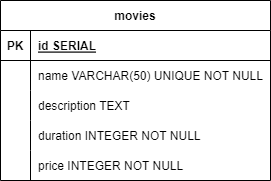

The diagram above was exported from draw.io. Its source (the exported page's mxGraphModel, read from the mxfile embedded in the PNG):
<mxGraphModel dx="876" dy="690" grid="1" gridSize="10" guides="1" tooltips="1" connect="1" arrows="1" fold="1" page="1" pageScale="1" pageWidth="850" pageHeight="1100" math="0" shadow="0" extFonts="Permanent Marker^https://fonts.googleapis.com/css?family=Permanent+Marker">
  <root>
    <mxCell id="0" />
    <mxCell id="1" parent="0" />
    <mxCell id="fXNFH1Rpwc1T1Y3s3bbr-1" value="movies" style="shape=table;startSize=30;container=1;collapsible=1;childLayout=tableLayout;fixedRows=1;rowLines=0;fontStyle=1;align=center;resizeLast=1;" parent="1" vertex="1">
      <mxGeometry x="320" y="140" width="270" height="180" as="geometry" />
    </mxCell>
    <mxCell id="fXNFH1Rpwc1T1Y3s3bbr-2" value="" style="shape=tableRow;horizontal=0;startSize=0;swimlaneHead=0;swimlaneBody=0;fillColor=none;collapsible=0;dropTarget=0;points=[[0,0.5],[1,0.5]];portConstraint=eastwest;top=0;left=0;right=0;bottom=1;" parent="fXNFH1Rpwc1T1Y3s3bbr-1" vertex="1">
      <mxGeometry y="30" width="270" height="30" as="geometry" />
    </mxCell>
    <mxCell id="fXNFH1Rpwc1T1Y3s3bbr-3" value="PK" style="shape=partialRectangle;connectable=0;fillColor=none;top=0;left=0;bottom=0;right=0;fontStyle=1;overflow=hidden;" parent="fXNFH1Rpwc1T1Y3s3bbr-2" vertex="1">
      <mxGeometry width="30" height="30" as="geometry">
        <mxRectangle width="30" height="30" as="alternateBounds" />
      </mxGeometry>
    </mxCell>
    <mxCell id="fXNFH1Rpwc1T1Y3s3bbr-4" value="id SERIAL" style="shape=partialRectangle;connectable=0;fillColor=none;top=0;left=0;bottom=0;right=0;align=left;spacingLeft=6;fontStyle=5;overflow=hidden;" parent="fXNFH1Rpwc1T1Y3s3bbr-2" vertex="1">
      <mxGeometry x="30" width="240" height="30" as="geometry">
        <mxRectangle width="240" height="30" as="alternateBounds" />
      </mxGeometry>
    </mxCell>
    <mxCell id="fXNFH1Rpwc1T1Y3s3bbr-5" value="" style="shape=tableRow;horizontal=0;startSize=0;swimlaneHead=0;swimlaneBody=0;fillColor=none;collapsible=0;dropTarget=0;points=[[0,0.5],[1,0.5]];portConstraint=eastwest;top=0;left=0;right=0;bottom=0;" parent="fXNFH1Rpwc1T1Y3s3bbr-1" vertex="1">
      <mxGeometry y="60" width="270" height="30" as="geometry" />
    </mxCell>
    <mxCell id="fXNFH1Rpwc1T1Y3s3bbr-6" value="" style="shape=partialRectangle;connectable=0;fillColor=none;top=0;left=0;bottom=0;right=0;editable=1;overflow=hidden;" parent="fXNFH1Rpwc1T1Y3s3bbr-5" vertex="1">
      <mxGeometry width="30" height="30" as="geometry">
        <mxRectangle width="30" height="30" as="alternateBounds" />
      </mxGeometry>
    </mxCell>
    <mxCell id="fXNFH1Rpwc1T1Y3s3bbr-7" value="name VARCHAR(50) UNIQUE NOT NULL" style="shape=partialRectangle;connectable=0;fillColor=none;top=0;left=0;bottom=0;right=0;align=left;spacingLeft=6;overflow=hidden;" parent="fXNFH1Rpwc1T1Y3s3bbr-5" vertex="1">
      <mxGeometry x="30" width="240" height="30" as="geometry">
        <mxRectangle width="240" height="30" as="alternateBounds" />
      </mxGeometry>
    </mxCell>
    <mxCell id="fXNFH1Rpwc1T1Y3s3bbr-8" value="" style="shape=tableRow;horizontal=0;startSize=0;swimlaneHead=0;swimlaneBody=0;fillColor=none;collapsible=0;dropTarget=0;points=[[0,0.5],[1,0.5]];portConstraint=eastwest;top=0;left=0;right=0;bottom=0;" parent="fXNFH1Rpwc1T1Y3s3bbr-1" vertex="1">
      <mxGeometry y="90" width="270" height="30" as="geometry" />
    </mxCell>
    <mxCell id="fXNFH1Rpwc1T1Y3s3bbr-9" value="" style="shape=partialRectangle;connectable=0;fillColor=none;top=0;left=0;bottom=0;right=0;editable=1;overflow=hidden;" parent="fXNFH1Rpwc1T1Y3s3bbr-8" vertex="1">
      <mxGeometry width="30" height="30" as="geometry">
        <mxRectangle width="30" height="30" as="alternateBounds" />
      </mxGeometry>
    </mxCell>
    <mxCell id="fXNFH1Rpwc1T1Y3s3bbr-10" value="description TEXT" style="shape=partialRectangle;connectable=0;fillColor=none;top=0;left=0;bottom=0;right=0;align=left;spacingLeft=6;overflow=hidden;" parent="fXNFH1Rpwc1T1Y3s3bbr-8" vertex="1">
      <mxGeometry x="30" width="240" height="30" as="geometry">
        <mxRectangle width="240" height="30" as="alternateBounds" />
      </mxGeometry>
    </mxCell>
    <mxCell id="fXNFH1Rpwc1T1Y3s3bbr-11" value="" style="shape=tableRow;horizontal=0;startSize=0;swimlaneHead=0;swimlaneBody=0;fillColor=none;collapsible=0;dropTarget=0;points=[[0,0.5],[1,0.5]];portConstraint=eastwest;top=0;left=0;right=0;bottom=0;" parent="fXNFH1Rpwc1T1Y3s3bbr-1" vertex="1">
      <mxGeometry y="120" width="270" height="30" as="geometry" />
    </mxCell>
    <mxCell id="fXNFH1Rpwc1T1Y3s3bbr-12" value="" style="shape=partialRectangle;connectable=0;fillColor=none;top=0;left=0;bottom=0;right=0;editable=1;overflow=hidden;" parent="fXNFH1Rpwc1T1Y3s3bbr-11" vertex="1">
      <mxGeometry width="30" height="30" as="geometry">
        <mxRectangle width="30" height="30" as="alternateBounds" />
      </mxGeometry>
    </mxCell>
    <mxCell id="fXNFH1Rpwc1T1Y3s3bbr-13" value="duration INTEGER NOT NULL" style="shape=partialRectangle;connectable=0;fillColor=none;top=0;left=0;bottom=0;right=0;align=left;spacingLeft=6;overflow=hidden;" parent="fXNFH1Rpwc1T1Y3s3bbr-11" vertex="1">
      <mxGeometry x="30" width="240" height="30" as="geometry">
        <mxRectangle width="240" height="30" as="alternateBounds" />
      </mxGeometry>
    </mxCell>
    <mxCell id="fXNFH1Rpwc1T1Y3s3bbr-17" value="" style="shape=tableRow;horizontal=0;startSize=0;swimlaneHead=0;swimlaneBody=0;fillColor=none;collapsible=0;dropTarget=0;points=[[0,0.5],[1,0.5]];portConstraint=eastwest;top=0;left=0;right=0;bottom=0;" parent="fXNFH1Rpwc1T1Y3s3bbr-1" vertex="1">
      <mxGeometry y="150" width="270" height="30" as="geometry" />
    </mxCell>
    <mxCell id="fXNFH1Rpwc1T1Y3s3bbr-18" value="" style="shape=partialRectangle;connectable=0;fillColor=none;top=0;left=0;bottom=0;right=0;editable=1;overflow=hidden;" parent="fXNFH1Rpwc1T1Y3s3bbr-17" vertex="1">
      <mxGeometry width="30" height="30" as="geometry">
        <mxRectangle width="30" height="30" as="alternateBounds" />
      </mxGeometry>
    </mxCell>
    <mxCell id="fXNFH1Rpwc1T1Y3s3bbr-19" value="price INTEGER NOT NULL" style="shape=partialRectangle;connectable=0;fillColor=none;top=0;left=0;bottom=0;right=0;align=left;spacingLeft=6;overflow=hidden;" parent="fXNFH1Rpwc1T1Y3s3bbr-17" vertex="1">
      <mxGeometry x="30" width="240" height="30" as="geometry">
        <mxRectangle width="240" height="30" as="alternateBounds" />
      </mxGeometry>
    </mxCell>
  </root>
</mxGraphModel>